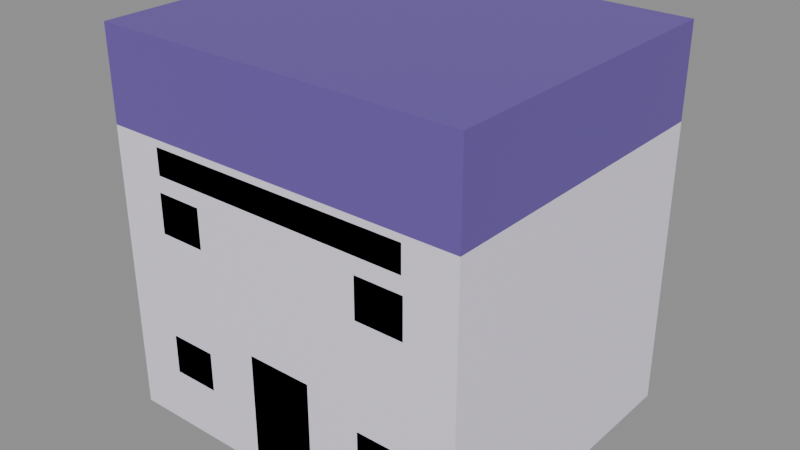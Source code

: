 # Source: gedung_karier.blend  (saved by Blender 5.3.31; exported with 4.5.12 LTS)
import bpy
from mathutils import Matrix  # noqa: F401  (used for matrix-valued properties, if any)

bpy.ops.wm.read_factory_settings(use_empty=True)
scene = bpy.context.scene
scene.name = 'Scene'

# ---- images (referenced by path relative to the original .blend; pixels are not part of the script)
import os
ASSET_DIR = os.environ.get("B2B_ASSET_DIR", "")  # directory of the original .blend (textures are referenced by path, not embedded)
HERE = os.path.dirname(os.path.abspath(__file__))  # packed textures are extracted next to this script under _unpacked/

def load_image(name, relpath, width, height, colorspace="sRGB"):
    """Load a texture the original file referenced (path relative to the .blend, or extracted next to this script)."""
    p = next((c for c in (os.path.join(HERE, relpath), os.path.join(ASSET_DIR, relpath)) if relpath and os.path.exists(c)), "")
    if p:
        img = bpy.data.images.load(p, check_existing=True)
        img.name = name
    else:  # same state as the original file: an image datablock whose file is absent (Cycles renders it pink)
        img = bpy.data.images.new(name, width, height)
        img.source = "FILE"
        img.filepath = "//" + (relpath or name)
    img.colorspace_settings.name = colorspace
    return img
img_palet_gedung_karier = load_image('palet_gedung_karier', '_unpacked/palet_gedung_karier.5f85453a.png', 16, 4, 'sRGB')

# ---- materials (node trees are filled in below, after node groups)
mat_palet_gedung_karier = bpy.data.materials.new('palet_gedung_karier')

# ---- material node trees
mat_palet_gedung_karier.use_nodes = True; mat_palet_gedung_karier.node_tree.nodes.clear()
_N = mat_palet_gedung_karier.node_tree.nodes; _L = mat_palet_gedung_karier.node_tree.links
n0 = _N.new('ShaderNodeBsdfPrincipled'); n0.name = 'Principled BSDF'; n0.location = (-200, 100)
n0.inputs[10].default_value = 0.005
n1 = _N.new('ShaderNodeOutputMaterial'); n1.name = 'Material Output'; n1.location = (200, 100)
n2 = _N.new('ShaderNodeTexImage'); n2.name = 'Image Texture'; n2.location = (0, 0)
n2.image = img_palet_gedung_karier
n2.interpolation = 'Closest'
_L.new(n0.outputs[0], n1.inputs[0])
_L.new(n2.outputs[0], n0.inputs[0])
n1.is_active_output = True

# ---- meshes
me_gedung_karier = bpy.data.meshes.new('gedung_karier')
me_gedung_karier.from_pydata([(-3.5, -3.0, 0.0), (-3.5, -3.0, 5.472), (-3.5, 3.0, 0.0), (-3.5, 3.0, 5.472), (3.5, -3.0, 0.0), (3.5, -3.0, 5.472), (3.5, 3.0, 0.0), (3.5, 3.0, 5.472), (-3.5, -3.0, 5.472), (-3.5, -3.0, 7.2), (-3.5, 3.0, 5.472), (-3.5, 3.0, 7.2), (3.5, -3.0, 5.472), (3.5, -3.0, 7.2), (3.5, 3.0, 5.472), (3.5, 3.0, 7.2), (-0.625, -3.0, 0.0), (-0.625, -3.0, 2.2), (-0.625, -2.955, 0.0), (-0.625, -2.955, 2.2), (0.625, -3.0, 0.0), (0.625, -3.0, 2.2), (0.625, -2.955, 0.0), (0.625, -2.955, 2.2), (-2.55, -3.0, 1.048), (-2.55, -3.0, 1.798), (-2.55, -2.965, 1.048), (-2.55, -2.965, 1.798), (-1.65, -3.0, 1.048), (-1.65, -3.0, 1.798), (-1.65, -2.965, 1.048), (-1.65, -2.965, 1.798), (1.65, -3.0, 1.048), (1.65, -3.0, 1.798), (1.65, -2.965, 1.048), (1.65, -2.965, 1.798), (2.55, -3.0, 1.048), (2.55, -3.0, 1.798), (2.55, -2.965, 1.048), (2.55, -2.965, 1.798), (-2.55, -3.0, 3.784), (-2.55, -3.0, 4.534), (-2.55, -2.965, 3.784), (-2.55, -2.965, 4.534), (-1.65, -3.0, 3.784), (-1.65, -3.0, 4.534), (-1.65, -2.965, 3.784), (-1.65, -2.965, 4.534), (1.65, -3.0, 3.784), (1.65, -3.0, 4.534), (1.65, -2.965, 3.784), (1.65, -2.965, 4.534), (2.55, -3.0, 3.784), (2.55, -3.0, 4.534), (2.55, -2.965, 3.784), (2.55, -2.965, 4.534), (-2.52, -3.0, 4.842), (-2.52, -3.0, 5.342), (-2.52, -2.93, 4.842), (-2.52, -2.93, 5.342), (2.52, -3.0, 4.842), (2.52, -3.0, 5.342), (2.52, -2.93, 4.842), (2.52, -2.93, 5.342)], [], [(0, 1, 3, 2), (2, 3, 7, 6), (6, 7, 5, 4), (4, 5, 1, 0), (2, 6, 4, 0), (7, 3, 1, 5), (8, 9, 11, 10), (10, 11, 15, 14), (14, 15, 13, 12), (12, 13, 9, 8), (10, 14, 12, 8), (15, 11, 9, 13), (16, 17, 19, 18), (18, 19, 23, 22), (22, 23, 21, 20), (20, 21, 17, 16), (18, 22, 20, 16), (23, 19, 17, 21), (24, 25, 27, 26), (26, 27, 31, 30), (30, 31, 29, 28), (28, 29, 25, 24), (26, 30, 28, 24), (31, 27, 25, 29), (32, 33, 35, 34), (34, 35, 39, 38), (38, 39, 37, 36), (36, 37, 33, 32), (34, 38, 36, 32), (39, 35, 33, 37), (40, 41, 43, 42), (42, 43, 47, 46), (46, 47, 45, 44), (44, 45, 41, 40), (42, 46, 44, 40), (47, 43, 41, 45), (48, 49, 51, 50), (50, 51, 55, 54), (54, 55, 53, 52), (52, 53, 49, 48), (50, 54, 52, 48), (55, 51, 49, 53), (56, 57, 59, 58), (58, 59, 63, 62), (62, 63, 61, 60), (60, 61, 57, 56), (58, 62, 60, 56), (63, 59, 57, 61)])
_uv = me_gedung_karier.uv_layers.new(name='UVMap')
_uv.uv.foreach_set('vector', [0.125, 0.5, 0.125, 0.5, 0.125, 0.5, 0.125, 0.5, 0.125, 0.5, 0.125, 0.5, 0.125, 0.5, 0.125, 0.5, 0.125, 0.5, 0.125, 0.5, 0.125, 0.5, 0.125, 0.5, 0.125, 0.5, 0.125, 0.5, 0.125, 0.5, 0.125, 0.5, 0.125, 0.5, 0.125, 0.5, 0.125, 0.5, 0.125, 0.5, 0.125, 0.5, 0.125, 0.5, 0.125, 0.5, 0.125, 0.5, 0.375, 0.5, 0.375, 0.5, 0.375, 0.5, 0.375, 0.5, 0.375, 0.5, 0.375, 0.5, 0.375, 0.5, 0.375, 0.5, 0.375, 0.5, 0.375, 0.5, 0.375, 0.5, 0.375, 0.5, 0.375, 0.5, 0.375, 0.5, 0.375, 0.5, 0.375, 0.5, 0.375, 0.5, 0.375, 0.5, 0.375, 0.5, 0.375, 0.5, 0.375, 0.5, 0.375, 0.5, 0.375, 0.5, 0.375, 0.5, 0.625, 0.5, 0.625, 0.5, 0.625, 0.5, 0.625, 0.5, 0.625, 0.5, 0.625, 0.5, 0.625, 0.5, 0.625, 0.5, 0.625, 0.5, 0.625, 0.5, 0.625, 0.5, 0.625, 0.5, 0.625, 0.5, 0.625, 0.5, 0.625, 0.5, 0.625, 0.5, 0.625, 0.5, 0.625, 0.5, 0.625, 0.5, 0.625, 0.5, 0.625, 0.5, 0.625, 0.5, 0.625, 0.5, 0.625, 0.5, 0.875, 0.5, 0.875, 0.5, 0.875, 0.5, 0.875, 0.5, 0.875, 0.5, 0.875, 0.5, 0.875, 0.5, 0.875, 0.5, 0.875, 0.5, 0.875, 0.5, 0.875, 0.5, 0.875, 0.5, 0.875, 0.5, 0.875, 0.5, 0.875, 0.5, 0.875, 0.5, 0.875, 0.5, 0.875, 0.5, 0.875, 0.5, 0.875, 0.5, 0.875, 0.5, 0.875, 0.5, 0.875, 0.5, 0.875, 0.5, 0.875, 0.5, 0.875, 0.5, 0.875, 0.5, 0.875, 0.5, 0.875, 0.5, 0.875, 0.5, 0.875, 0.5, 0.875, 0.5, 0.875, 0.5, 0.875, 0.5, 0.875, 0.5, 0.875, 0.5, 0.875, 0.5, 0.875, 0.5, 0.875, 0.5, 0.875, 0.5, 0.875, 0.5, 0.875, 0.5, 0.875, 0.5, 0.875, 0.5, 0.875, 0.5, 0.875, 0.5, 0.875, 0.5, 0.875, 0.5, 0.875, 0.5, 0.875, 0.5, 0.875, 0.5, 0.875, 0.5, 0.875, 0.5, 0.875, 0.5, 0.875, 0.5, 0.875, 0.5, 0.875, 0.5, 0.875, 0.5, 0.875, 0.5, 0.875, 0.5, 0.875, 0.5, 0.875, 0.5, 0.875, 0.5, 0.875, 0.5, 0.875, 0.5, 0.875, 0.5, 0.875, 0.5, 0.875, 0.5, 0.875, 0.5, 0.875, 0.5, 0.875, 0.5, 0.875, 0.5, 0.875, 0.5, 0.875, 0.5, 0.875, 0.5, 0.875, 0.5, 0.875, 0.5, 0.875, 0.5, 0.875, 0.5, 0.875, 0.5, 0.875, 0.5, 0.875, 0.5, 0.875, 0.5, 0.875, 0.5, 0.875, 0.5, 0.875, 0.5, 0.875, 0.5, 0.875, 0.5, 0.875, 0.5, 0.875, 0.5, 0.875, 0.5, 0.875, 0.5, 0.875, 0.5, 0.875, 0.5, 0.875, 0.5, 0.875, 0.5, 0.875, 0.5, 0.875, 0.5, 0.875, 0.5, 0.875, 0.5, 0.875, 0.5, 0.875, 0.5, 0.875, 0.5, 0.875, 0.5, 0.875, 0.5, 0.875, 0.5, 0.875, 0.5, 0.875, 0.5, 0.875, 0.5, 0.875, 0.5, 0.875, 0.5, 0.875, 0.5, 0.875, 0.5, 0.875, 0.5, 0.875, 0.5, 0.875, 0.5, 0.875, 0.5, 0.875, 0.5, 0.875, 0.5, 0.875, 0.5])
me_gedung_karier.materials.append(mat_palet_gedung_karier)
me_gedung_karier.update()

# ---- objects
ob_gedung_karier = bpy.data.objects.new('gedung_karier', me_gedung_karier)

# ---- transforms, parenting, visibility, modifiers, constraints
ob_gedung_karier.location = (0.0, 0.0, 0.0)

# ---- collection membership
scene.collection.objects.link(ob_gedung_karier)

# ---- scene / render settings (as saved in the file)
scene.frame_start = 1; scene.frame_end = 250; scene.frame_set(1)
scene.render.engine = 'BLENDER_EEVEE_NEXT'
scene.render.bake_bias = 0.0
scene.render.bake_samples = 0
scene.render.compositor_device = 'GPU'
scene.eevee.use_volume_custom_range = False
scene.eevee.fast_gi_thickness_near = 0.1
scene.eevee.fast_gi_thickness_far = 0.0
scene.eevee.ray_tracing_options.screen_trace_thickness = 0.1
bpy.context.view_layer.update()

# ---- added for rendering (the .blend has no active camera and no usable light): camera, sun + grey world if the file has none
cam_auto = bpy.data.cameras.new('AutoCamera')
cam_auto.lens = 50.0
cam_auto.sensor_width = 36.0
cam_auto.clip_end = 1000.0
ob_auto_camera = bpy.data.objects.new('AutoCamera', cam_auto)
scene.collection.objects.link(ob_auto_camera)
ob_auto_camera.location = (10.8232, -12.9878, 12.2585)
ob_auto_camera.rotation_euler = (1.09748, -7.21219e-08, 0.694738)
scene.camera = ob_auto_camera
light_auto_sun = bpy.data.lights.new('AutoSun', 'SUN')
light_auto_sun.energy = 3.0
light_auto_sun.angle = 0.0523599
ob_auto_sun = bpy.data.objects.new('AutoSun', light_auto_sun)
scene.collection.objects.link(ob_auto_sun)
ob_auto_sun.rotation_euler = (0.872665, 0.174533, 0.523599)
if scene.world is None:
    world_auto = bpy.data.worlds.new('AutoWorld')
    world_auto.color = (0.3, 0.3, 0.3)
    scene.world = world_auto
bpy.context.view_layer.update()
